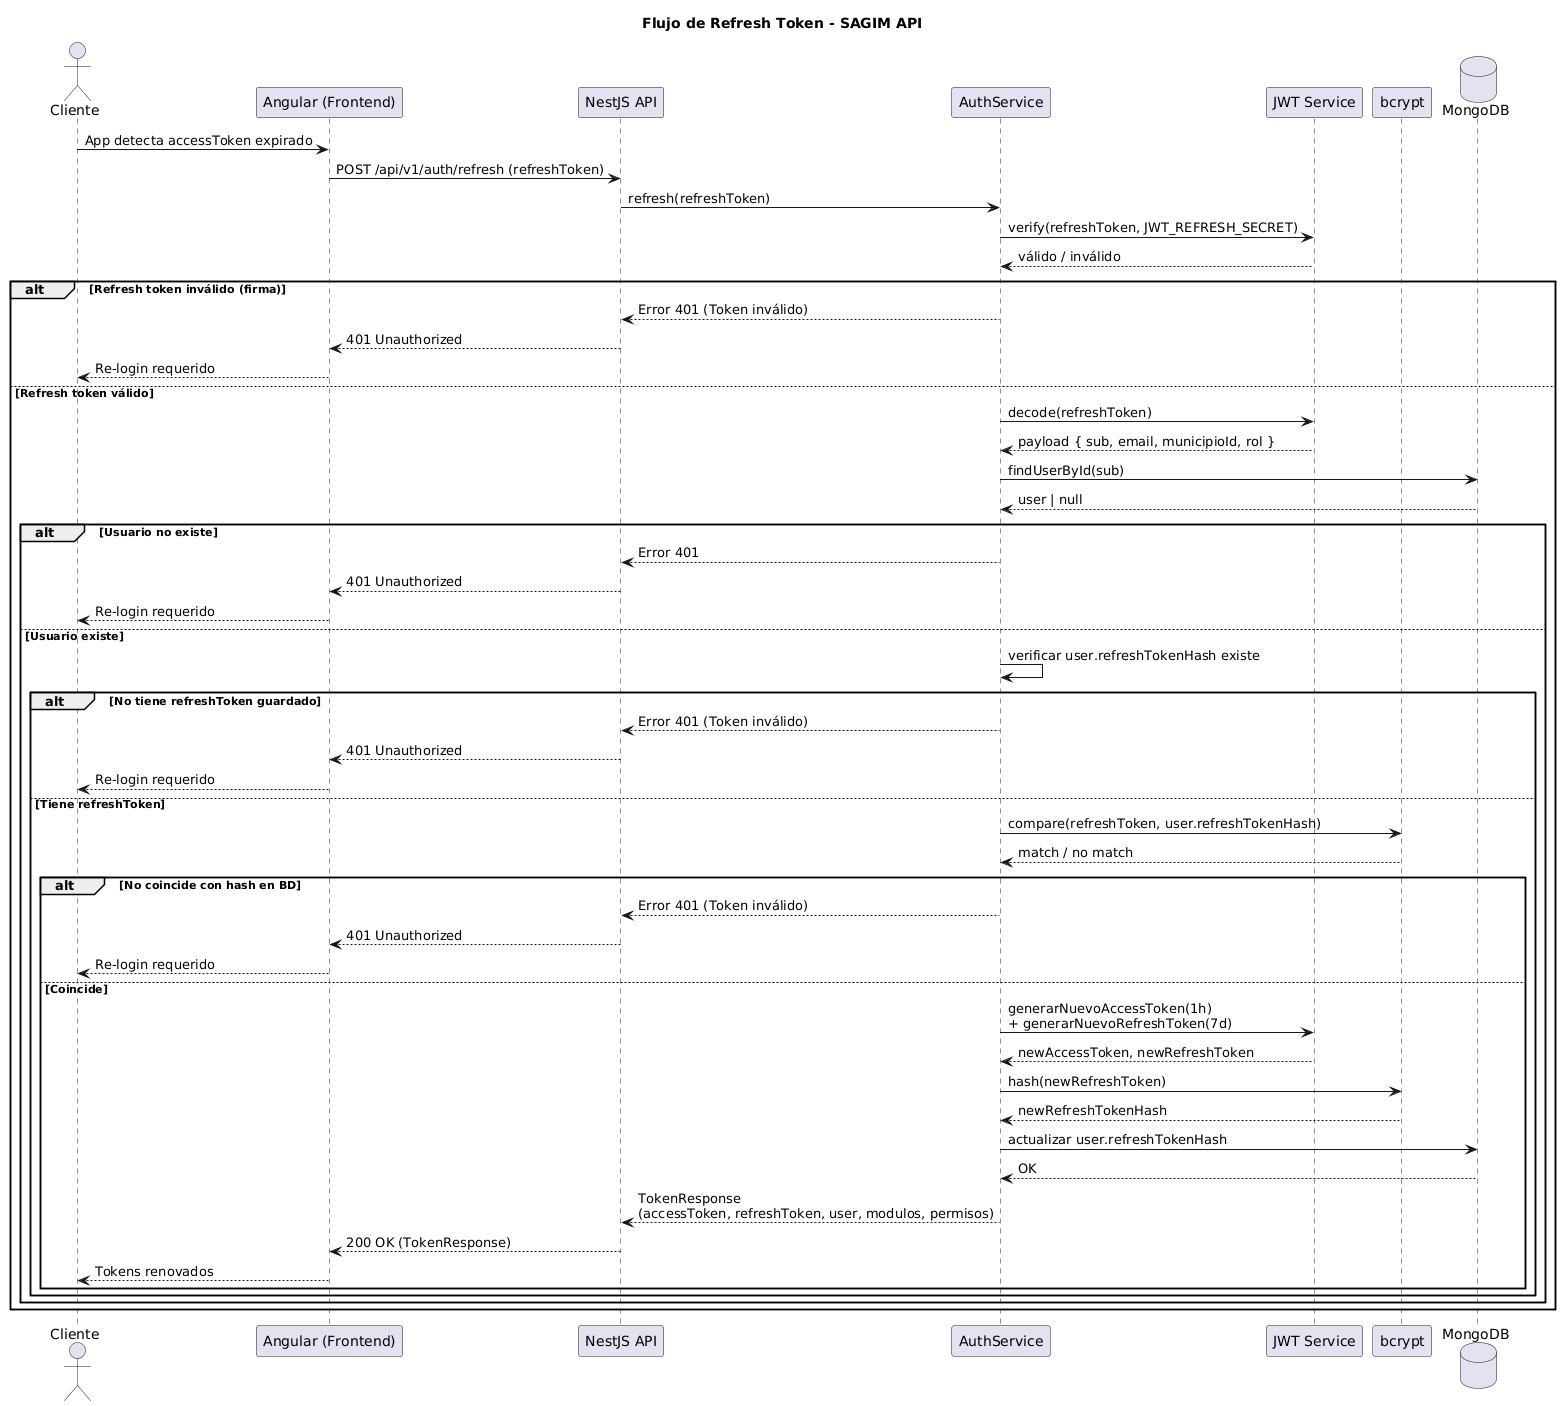

The diagram above was rendered by PlantUML. Its source (embedded in the PNG):
@startuml
title Flujo de Refresh Token - SAGIM API

actor Cliente
participant "Angular (Frontend)" as FE
participant "NestJS API" as BE
participant "AuthService" as Auth
participant "JWT Service" as JWT
participant "bcrypt" as Bcrypt
database "MongoDB" as DB

Cliente -> FE : App detecta accessToken expirado
FE -> BE : POST /api/v1/auth/refresh (refreshToken)
BE -> Auth : refresh(refreshToken)

Auth -> JWT : verify(refreshToken, JWT_REFRESH_SECRET)
JWT --> Auth : válido / inválido

alt Refresh token inválido (firma)
  Auth --> BE : Error 401 (Token inválido)
  BE --> FE : 401 Unauthorized
  FE --> Cliente : Re-login requerido
else Refresh token válido
  Auth -> JWT : decode(refreshToken)
  JWT --> Auth : payload { sub, email, municipioId, rol }

  Auth -> DB : findUserById(sub)
  DB --> Auth : user | null

  alt Usuario no existe
    Auth --> BE : Error 401
    BE --> FE : 401 Unauthorized
    FE --> Cliente : Re-login requerido
  else Usuario existe
    Auth -> Auth : verificar user.refreshTokenHash existe

    alt No tiene refreshToken guardado
      Auth --> BE : Error 401 (Token inválido)
      BE --> FE : 401 Unauthorized
      FE --> Cliente : Re-login requerido
    else Tiene refreshToken
      Auth -> Bcrypt : compare(refreshToken, user.refreshTokenHash)
      Bcrypt --> Auth : match / no match

      alt No coincide con hash en BD
        Auth --> BE : Error 401 (Token inválido)
        BE --> FE : 401 Unauthorized
        FE --> Cliente : Re-login requerido
      else Coincide
        Auth -> JWT : generarNuevoAccessToken(1h)\n+ generarNuevoRefreshToken(7d)
        JWT --> Auth : newAccessToken, newRefreshToken

        Auth -> Bcrypt : hash(newRefreshToken)
        Bcrypt --> Auth : newRefreshTokenHash

        Auth -> DB : actualizar user.refreshTokenHash
        DB --> Auth : OK

        Auth --> BE : TokenResponse\n(accessToken, refreshToken, user, modulos, permisos)
        BE --> FE : 200 OK (TokenResponse)
        FE --> Cliente : Tokens renovados
      end
    end
  end
end
@enduml